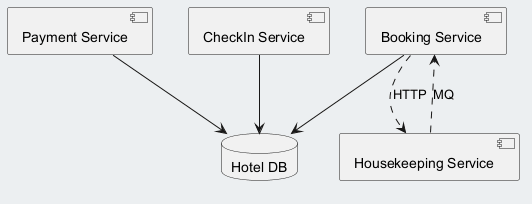

The diagram above was rendered by PlantUML. Its source (embedded in the PNG):
@startuml
skinparam backgroundColor #ECEFF1
skinparam classBackgroundColor #FFFFFF
skinparam classBorderColor #455A64
component "Payment Service" as C_PaymentService
component "Housekeeping Service" as C_HousekeepingService
component "Booking Service" as C_BookingService
component "CheckIn Service" as C_CheckInService
database "Hotel DB" as DB_hotel
C_PaymentService --> DB_hotel
C_BookingService --> DB_hotel
C_CheckInService --> DB_hotel
C_BookingService ..> C_HousekeepingService : HTTP
C_HousekeepingService ..> C_BookingService : MQ
@enduml